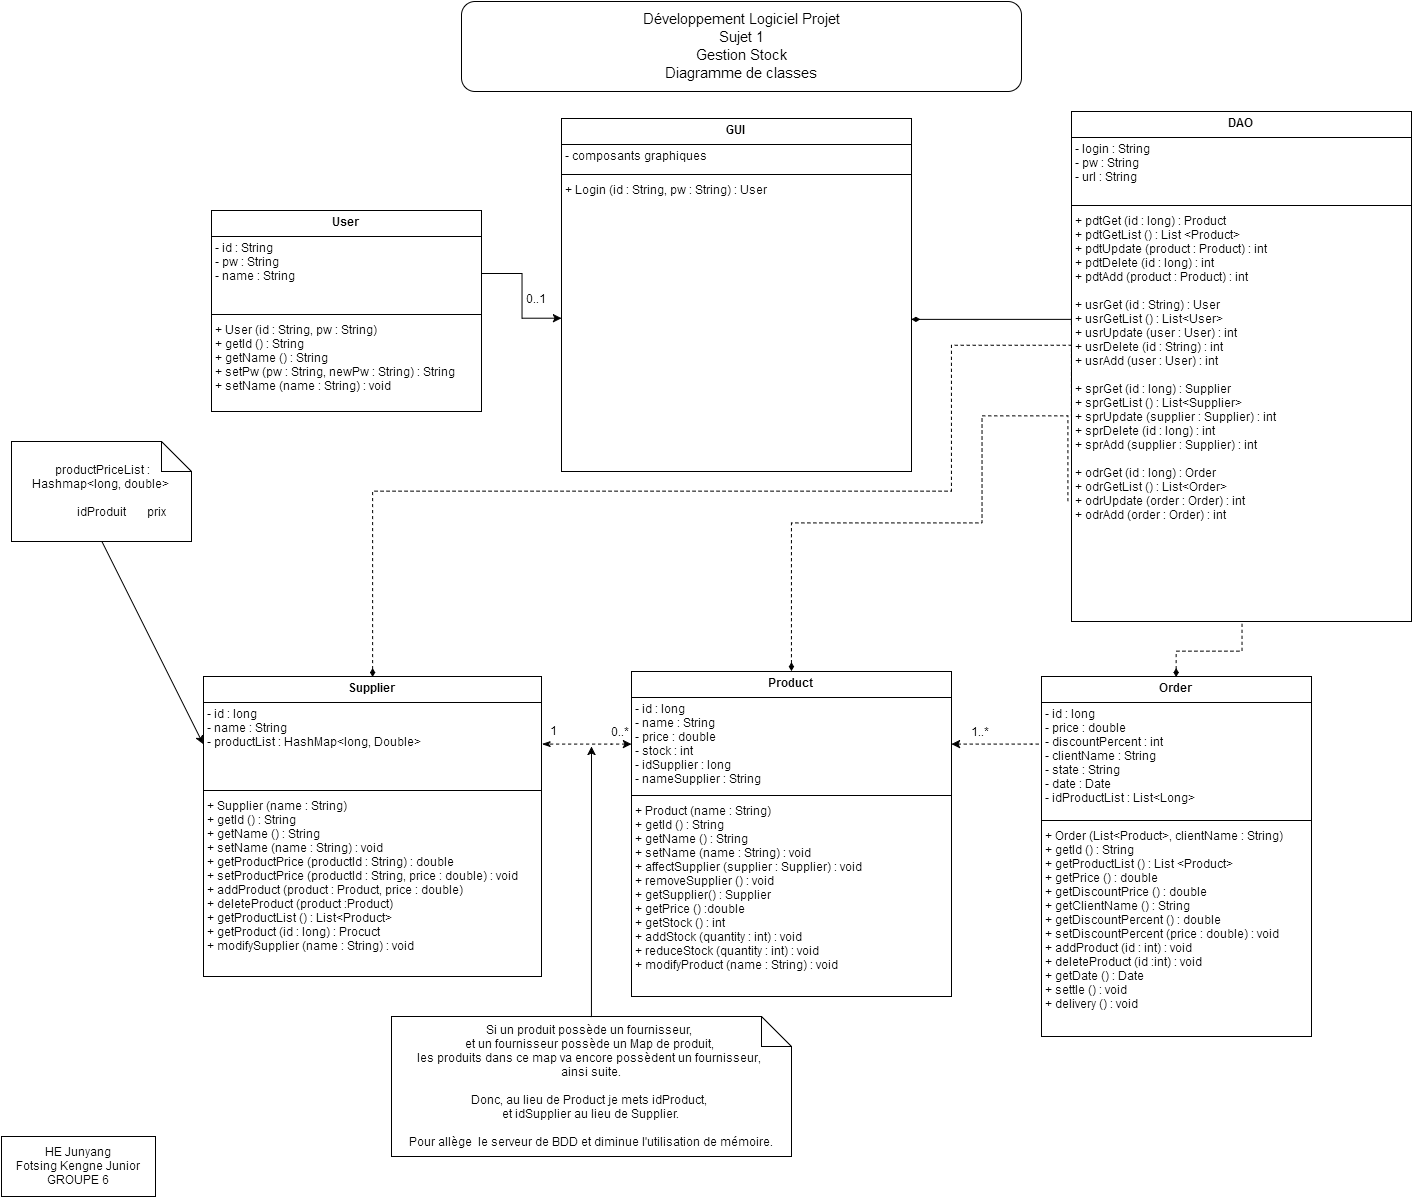

The diagram above was exported from draw.io. Its source (the exported page's mxGraphModel, read from the mxfile embedded in the PNG):
<mxGraphModel dx="2513" dy="918" grid="1" gridSize="10" guides="1" tooltips="1" connect="1" arrows="1" fold="1" page="1" pageScale="1" pageWidth="826" pageHeight="1169" background="#ffffff" math="0" shadow="0">
  <root>
    <mxCell id="0" style=";html=1;" />
    <mxCell id="1" style=";html=1;" parent="0" />
    <mxCell id="38c12cf5a57b190d-84" value="User" style="swimlane;html=1;fontStyle=1;align=center;verticalAlign=top;childLayout=stackLayout;horizontal=1;startSize=26;horizontalStack=0;resizeParent=1;resizeLast=0;collapsible=1;marginBottom=0;swimlaneFillColor=#ffffff;" vertex="1" parent="1">
      <mxGeometry x="-240" y="219" width="270" height="201" as="geometry" />
    </mxCell>
    <mxCell id="38c12cf5a57b190d-85" value="- id : String&lt;div&gt;&lt;span style=&quot;line-height: 1.2&quot;&gt;- pw : String&lt;/span&gt;&lt;div&gt;- name : String&lt;br&gt;&lt;/div&gt;&lt;/div&gt;" style="text;html=1;strokeColor=none;fillColor=none;align=left;verticalAlign=top;spacingLeft=4;spacingRight=4;whiteSpace=wrap;overflow=hidden;rotatable=0;points=[[0,0.5],[1,0.5]];portConstraint=eastwest;" vertex="1" parent="38c12cf5a57b190d-84">
      <mxGeometry y="26" width="270" height="74" as="geometry" />
    </mxCell>
    <mxCell id="38c12cf5a57b190d-86" value="" style="line;html=1;strokeWidth=1;fillColor=none;align=left;verticalAlign=middle;spacingTop=-1;spacingLeft=3;spacingRight=3;rotatable=0;labelPosition=right;points=[];portConstraint=eastwest;" vertex="1" parent="38c12cf5a57b190d-84">
      <mxGeometry y="100" width="270" height="8" as="geometry" />
    </mxCell>
    <mxCell id="38c12cf5a57b190d-87" value="+ User (id : String, pw : String)&lt;div&gt;+ getId () : String&lt;/div&gt;&lt;div&gt;+ getName () : String&lt;/div&gt;&lt;div&gt;+ setPw (pw : String, newPw : String) : String&lt;/div&gt;&lt;div&gt;+ setName (name : String) : void&lt;/div&gt;" style="text;html=1;strokeColor=none;fillColor=none;align=left;verticalAlign=top;spacingLeft=4;spacingRight=4;whiteSpace=wrap;overflow=hidden;rotatable=0;points=[[0,0.5],[1,0.5]];portConstraint=eastwest;" vertex="1" parent="38c12cf5a57b190d-84">
      <mxGeometry y="108" width="270" height="92" as="geometry" />
    </mxCell>
    <mxCell id="38c12cf5a57b190d-88" value="Product" style="swimlane;html=1;fontStyle=1;align=center;verticalAlign=top;childLayout=stackLayout;horizontal=1;startSize=26;horizontalStack=0;resizeParent=1;resizeLast=0;collapsible=1;marginBottom=0;swimlaneFillColor=#ffffff;" vertex="1" parent="1">
      <mxGeometry x="180" y="680" width="320" height="325" as="geometry" />
    </mxCell>
    <mxCell id="38c12cf5a57b190d-89" value="-&amp;nbsp;&lt;span&gt;id :&amp;nbsp;&lt;/span&gt;&lt;span&gt;long&lt;/span&gt;&lt;div&gt;&lt;span&gt;- name : String&lt;/span&gt;&lt;div&gt;&lt;span&gt;- price : double&lt;/span&gt;&lt;br&gt;&lt;/div&gt;&lt;div&gt;- stock : int&lt;/div&gt;&lt;div&gt;- idSupplier : long&lt;/div&gt;&lt;div&gt;- nameSupplier : String&lt;/div&gt;&lt;div&gt;&lt;br&gt;&lt;/div&gt;&lt;/div&gt;" style="text;html=1;strokeColor=none;fillColor=none;align=left;verticalAlign=top;spacingLeft=4;spacingRight=4;whiteSpace=wrap;overflow=hidden;rotatable=0;points=[[0,0.5],[1,0.5]];portConstraint=eastwest;" vertex="1" parent="38c12cf5a57b190d-88">
      <mxGeometry y="26" width="320" height="94" as="geometry" />
    </mxCell>
    <mxCell id="38c12cf5a57b190d-90" value="" style="line;html=1;strokeWidth=1;fillColor=none;align=left;verticalAlign=middle;spacingTop=-1;spacingLeft=3;spacingRight=3;rotatable=0;labelPosition=right;points=[];portConstraint=eastwest;" vertex="1" parent="38c12cf5a57b190d-88">
      <mxGeometry y="120" width="320" height="8" as="geometry" />
    </mxCell>
    <mxCell id="38c12cf5a57b190d-91" value="+&amp;nbsp;&lt;span&gt;Product&amp;nbsp;&lt;/span&gt;(name : String)&lt;div&gt;&lt;div&gt;+ getId () : String&lt;/div&gt;&lt;div&gt;+ getName () : String&lt;/div&gt;&lt;div&gt;+ setName (name : String) : void&lt;/div&gt;&lt;/div&gt;&lt;div&gt;+ affectSupplier (supplier : Supplier) : void&lt;/div&gt;&lt;div&gt;+ removeSupplier () : void&lt;/div&gt;&lt;span&gt;+ getSupplier() : Supplier&lt;/span&gt;&lt;div&gt;+ getPrice () :double&lt;/div&gt;&lt;div&gt;+ getStock () : int&lt;/div&gt;&lt;div&gt;+ addStock (&lt;span&gt;quantity&lt;/span&gt;&lt;span&gt;&amp;nbsp;: int) : void&lt;/span&gt;&lt;/div&gt;&lt;div&gt;+ reduceStock (quantity : int) : void&lt;/div&gt;&lt;div&gt;+ modifyProduct (name : String) : void&lt;/div&gt;&lt;div&gt;&lt;br&gt;&lt;/div&gt;" style="text;html=1;strokeColor=none;fillColor=none;align=left;verticalAlign=top;spacingLeft=4;spacingRight=4;whiteSpace=wrap;overflow=hidden;rotatable=0;points=[[0,0.5],[1,0.5]];portConstraint=eastwest;" vertex="1" parent="38c12cf5a57b190d-88">
      <mxGeometry y="128" width="320" height="172" as="geometry" />
    </mxCell>
    <mxCell id="38c12cf5a57b190d-92" value="Supplier" style="swimlane;html=1;fontStyle=1;align=center;verticalAlign=top;childLayout=stackLayout;horizontal=1;startSize=26;horizontalStack=0;resizeParent=1;resizeLast=0;collapsible=1;marginBottom=0;swimlaneFillColor=#ffffff;" vertex="1" parent="1">
      <mxGeometry x="-248" y="685" width="338" height="300" as="geometry" />
    </mxCell>
    <mxCell id="38c12cf5a57b190d-93" value="-&amp;nbsp;&lt;span&gt;id : long&lt;/span&gt;&lt;div&gt;- name : String&lt;/div&gt;&lt;div&gt;- productList : HashMap&amp;lt;long, Double&amp;gt;&lt;/div&gt;&lt;div&gt;&amp;nbsp; &amp;nbsp; &amp;nbsp; &amp;nbsp; &amp;nbsp; &amp;nbsp; &amp;nbsp; &amp;nbsp; &amp;nbsp; &amp;nbsp; &amp;nbsp; &amp;nbsp; &amp;nbsp; &amp;nbsp; &amp;nbsp; &amp;nbsp; &amp;nbsp; &amp;nbsp; &amp;nbsp; &amp;nbsp; &amp;nbsp; &amp;nbsp; &amp;nbsp; &amp;nbsp; &amp;nbsp; &amp;nbsp; &amp;nbsp; &amp;nbsp;&lt;/div&gt;" style="text;html=1;strokeColor=none;fillColor=none;align=left;verticalAlign=top;spacingLeft=4;spacingRight=4;whiteSpace=wrap;overflow=hidden;rotatable=0;points=[[0,0.5],[1,0.5]];portConstraint=eastwest;" vertex="1" parent="38c12cf5a57b190d-92">
      <mxGeometry y="26" width="338" height="84" as="geometry" />
    </mxCell>
    <mxCell id="38c12cf5a57b190d-94" value="" style="line;html=1;strokeWidth=1;fillColor=none;align=left;verticalAlign=middle;spacingTop=-1;spacingLeft=3;spacingRight=3;rotatable=0;labelPosition=right;points=[];portConstraint=eastwest;" vertex="1" parent="38c12cf5a57b190d-92">
      <mxGeometry y="110" width="338" height="8" as="geometry" />
    </mxCell>
    <mxCell id="38c12cf5a57b190d-95" value="+&amp;nbsp;&lt;span&gt;Supplier&amp;nbsp;&lt;/span&gt;(name : String)&lt;div&gt;&lt;div&gt;+ getId () : String&lt;/div&gt;&lt;div&gt;+ getName () : String&lt;/div&gt;&lt;div&gt;+ setName (name : String) : void&lt;/div&gt;&lt;/div&gt;&lt;div&gt;+ getProductPrice (productId : String) : double&lt;/div&gt;&lt;div&gt;&lt;span&gt;+ setProductPrice (productId : String, price : double) : void&lt;/span&gt;&lt;br&gt;&lt;/div&gt;&lt;div&gt;&lt;span&gt;+ addProduct (product : Product, price : double)&lt;/span&gt;&lt;/div&gt;&lt;div&gt;&lt;span&gt;+ deleteProduct (product :Product)&lt;/span&gt;&lt;/div&gt;&lt;div&gt;&lt;span&gt;+ getProductList () : List&amp;lt;Product&amp;gt;&lt;/span&gt;&lt;/div&gt;&lt;div&gt;&lt;span&gt;+ getProduct (id : long) : Procuct&lt;/span&gt;&lt;/div&gt;&lt;div&gt;&lt;span&gt;+ modifySupplier (name : String) : void&lt;/span&gt;&lt;/div&gt;" style="text;html=1;strokeColor=none;fillColor=none;align=left;verticalAlign=top;spacingLeft=4;spacingRight=4;whiteSpace=wrap;overflow=hidden;rotatable=0;points=[[0,0.5],[1,0.5]];portConstraint=eastwest;" vertex="1" parent="38c12cf5a57b190d-92">
      <mxGeometry y="118" width="338" height="182" as="geometry" />
    </mxCell>
    <mxCell id="38c12cf5a57b190d-98" value="0..*" style="text;html=1;resizable=0;points=[];autosize=1;align=left;verticalAlign=top;spacingTop=-4;" vertex="1" parent="1">
      <mxGeometry x="160" y="733" width="30" height="20" as="geometry" />
    </mxCell>
    <mxCell id="38c12cf5a57b190d-100" style="edgeStyle=orthogonalEdgeStyle;rounded=0;html=1;exitX=0;exitY=0.5;entryX=1;entryY=0.5;startArrow=classic;startFill=1;jettySize=auto;orthogonalLoop=1;endArrow=classicThin;endFill=1;dashed=1;" edge="1" parent="1" source="38c12cf5a57b190d-89" target="38c12cf5a57b190d-93">
      <mxGeometry relative="1" as="geometry">
        <Array as="points">
          <mxPoint x="160" y="753" />
          <mxPoint x="160" y="753" />
        </Array>
      </mxGeometry>
    </mxCell>
    <mxCell id="38c12cf5a57b190d-101" value="Order" style="swimlane;html=1;fontStyle=1;align=center;verticalAlign=top;childLayout=stackLayout;horizontal=1;startSize=26;horizontalStack=0;resizeParent=1;resizeLast=0;collapsible=1;marginBottom=0;swimlaneFillColor=#ffffff;" vertex="1" parent="1">
      <mxGeometry x="590" y="685" width="270" height="360" as="geometry" />
    </mxCell>
    <mxCell id="38c12cf5a57b190d-102" value="- id : long&lt;div&gt;- price : double&lt;/div&gt;&lt;div&gt;- discountPercent : int&lt;/div&gt;&lt;div&gt;- clientName : String&lt;br&gt;- state : String&lt;br&gt;&lt;/div&gt;&lt;div&gt;- date : Date&lt;/div&gt;&lt;div&gt;- idProductList : List&amp;lt;Long&amp;gt;&lt;/div&gt;" style="text;html=1;strokeColor=none;fillColor=none;align=left;verticalAlign=top;spacingLeft=4;spacingRight=4;whiteSpace=wrap;overflow=hidden;rotatable=0;points=[[0,0.5],[1,0.5]];portConstraint=eastwest;" vertex="1" parent="38c12cf5a57b190d-101">
      <mxGeometry y="26" width="270" height="114" as="geometry" />
    </mxCell>
    <mxCell id="38c12cf5a57b190d-103" value="" style="line;html=1;strokeWidth=1;fillColor=none;align=left;verticalAlign=middle;spacingTop=-1;spacingLeft=3;spacingRight=3;rotatable=0;labelPosition=right;points=[];portConstraint=eastwest;" vertex="1" parent="38c12cf5a57b190d-101">
      <mxGeometry y="140" width="270" height="8" as="geometry" />
    </mxCell>
    <mxCell id="38c12cf5a57b190d-104" value="+ Order (List&amp;lt;Product&amp;gt;, clientName : String)&lt;div&gt;+ getId () : String&lt;/div&gt;&lt;div&gt;+ getProductList () : List &amp;lt;Product&amp;gt;&lt;/div&gt;&lt;span&gt;+ getPrice () : double&lt;/span&gt;&lt;div&gt;&lt;span&gt;+ getDiscountPrice () : double&lt;/span&gt;&lt;/div&gt;&lt;div&gt;&lt;span&gt;+ getClientName () : String&lt;/span&gt;&lt;/div&gt;&lt;div&gt;&lt;span&gt;+ getDiscountPercent ()&amp;nbsp;&lt;/span&gt;&lt;span&gt;: double&lt;/span&gt;&lt;span&gt;&lt;br&gt;&lt;/span&gt;&lt;/div&gt;&lt;div&gt;&lt;span&gt;+ setDiscountPercent (price : double) : void&lt;br&gt;&lt;/span&gt;&lt;/div&gt;&lt;div&gt;&lt;span&gt;+ addProduct (id : int) : void&lt;/span&gt;&lt;/div&gt;&lt;div&gt;&lt;span&gt;+ deleteProduct (id :int) : void&lt;/span&gt;&lt;/div&gt;&lt;div&gt;&lt;span&gt;+ getDate () : Date&lt;/span&gt;&lt;/div&gt;&lt;span&gt;+ settle () : void&lt;/span&gt;&lt;div&gt;&lt;span&gt;+ delivery () : void&lt;/span&gt;&lt;/div&gt;" style="text;html=1;strokeColor=none;fillColor=none;align=left;verticalAlign=top;spacingLeft=4;spacingRight=4;whiteSpace=wrap;overflow=hidden;rotatable=0;points=[[0,0.5],[1,0.5]];portConstraint=eastwest;" vertex="1" parent="38c12cf5a57b190d-101">
      <mxGeometry y="148" width="270" height="212" as="geometry" />
    </mxCell>
    <mxCell id="38c12cf5a57b190d-106" value="1..*" style="text;html=1;resizable=0;points=[];autosize=1;align=left;verticalAlign=top;spacingTop=-4;" vertex="1" parent="1">
      <mxGeometry x="520" y="733" width="30" height="20" as="geometry" />
    </mxCell>
    <mxCell id="38c12cf5a57b190d-111" value="DAO" style="swimlane;html=1;fontStyle=1;align=center;verticalAlign=top;childLayout=stackLayout;horizontal=1;startSize=26;horizontalStack=0;resizeParent=1;resizeLast=0;collapsible=1;marginBottom=0;swimlaneFillColor=#ffffff;" vertex="1" parent="1">
      <mxGeometry x="620" y="120" width="340" height="510" as="geometry" />
    </mxCell>
    <mxCell id="38c12cf5a57b190d-112" value="- login : String&lt;div&gt;- pw : String&lt;/div&gt;&lt;div&gt;- url : String&lt;/div&gt;" style="text;html=1;strokeColor=none;fillColor=none;align=left;verticalAlign=top;spacingLeft=4;spacingRight=4;whiteSpace=wrap;overflow=hidden;rotatable=0;points=[[0,0.5],[1,0.5]];portConstraint=eastwest;" vertex="1" parent="38c12cf5a57b190d-111">
      <mxGeometry y="26" width="340" height="64" as="geometry" />
    </mxCell>
    <mxCell id="38c12cf5a57b190d-113" value="" style="line;html=1;strokeWidth=1;fillColor=none;align=left;verticalAlign=middle;spacingTop=-1;spacingLeft=3;spacingRight=3;rotatable=0;labelPosition=right;points=[];portConstraint=eastwest;" vertex="1" parent="38c12cf5a57b190d-111">
      <mxGeometry y="90" width="340" height="8" as="geometry" />
    </mxCell>
    <mxCell id="38c12cf5a57b190d-114" value="&lt;div&gt;&lt;div&gt;&lt;div&gt;+ pdtGet (id : long) : Product&lt;/div&gt;&lt;/div&gt;&lt;/div&gt;&lt;div&gt;+ pdtGetList () : List &amp;lt;Product&amp;gt;&lt;/div&gt;&lt;div&gt;+ pdtUpdate (product : Product) : int&lt;/div&gt;&lt;div&gt;+ pdtDelete (id : long) : int&lt;/div&gt;&lt;div&gt;+ pdtAdd (product : Product) : int&lt;/div&gt;&lt;div&gt;&lt;br&gt;&lt;/div&gt;&lt;div&gt;+ usrGet (id : String) : User&lt;/div&gt;&lt;div&gt;+ usrGetList () : List&amp;lt;User&amp;gt;&lt;/div&gt;&lt;div&gt;+ usrUpdate (user : User) : int&lt;/div&gt;&lt;div&gt;+ usrDelete (id : String) : int&lt;/div&gt;&lt;div&gt;+ usrAdd (user : User) : int&lt;/div&gt;&lt;div&gt;&lt;br&gt;&lt;/div&gt;&lt;div&gt;+ sprGet (id : long) : Supplier&lt;/div&gt;&lt;div&gt;+ sprGetList () : List&amp;lt;Supplier&amp;gt;&lt;/div&gt;&lt;div&gt;+ sprUpdate (supplier : Supplier) : int&lt;/div&gt;&lt;div&gt;+ sprDelete (id : long) : int&lt;/div&gt;&lt;div&gt;+ sprAdd (supplier : Supplier) : int&lt;/div&gt;&lt;div&gt;&lt;br&gt;&lt;/div&gt;&lt;div&gt;+ odrGet (id : long) : Order&lt;/div&gt;&lt;div&gt;+ odrGetList () : List&amp;lt;Order&amp;gt;&lt;/div&gt;&lt;div&gt;+ odrUpdate (order : Order) : int&lt;/div&gt;&lt;div&gt;+ odrAdd (order : Order) : int&lt;/div&gt;" style="text;html=1;strokeColor=none;fillColor=none;align=left;verticalAlign=top;spacingLeft=4;spacingRight=4;whiteSpace=wrap;overflow=hidden;rotatable=0;points=[[0,0.5],[1,0.5]];portConstraint=eastwest;" vertex="1" parent="38c12cf5a57b190d-111">
      <mxGeometry y="98" width="340" height="412" as="geometry" />
    </mxCell>
    <mxCell id="38c12cf5a57b190d-115" value="GUI" style="swimlane;html=1;fontStyle=1;align=center;verticalAlign=top;childLayout=stackLayout;horizontal=1;startSize=26;horizontalStack=0;resizeParent=1;resizeLast=0;collapsible=1;marginBottom=0;swimlaneFillColor=#ffffff;" vertex="1" parent="1">
      <mxGeometry x="110" y="127" width="350" height="353" as="geometry" />
    </mxCell>
    <mxCell id="38c12cf5a57b190d-116" value="- composants graphiques" style="text;html=1;strokeColor=none;fillColor=none;align=left;verticalAlign=top;spacingLeft=4;spacingRight=4;whiteSpace=wrap;overflow=hidden;rotatable=0;points=[[0,0.5],[1,0.5]];portConstraint=eastwest;" vertex="1" parent="38c12cf5a57b190d-115">
      <mxGeometry y="26" width="350" height="26" as="geometry" />
    </mxCell>
    <mxCell id="38c12cf5a57b190d-117" value="" style="line;html=1;strokeWidth=1;fillColor=none;align=left;verticalAlign=middle;spacingTop=-1;spacingLeft=3;spacingRight=3;rotatable=0;labelPosition=right;points=[];portConstraint=eastwest;" vertex="1" parent="38c12cf5a57b190d-115">
      <mxGeometry y="52" width="350" height="8" as="geometry" />
    </mxCell>
    <mxCell id="38c12cf5a57b190d-118" value="+ Login (id : String, pw : String) : User&lt;div&gt;&lt;br&gt;&lt;/div&gt;" style="text;html=1;strokeColor=none;fillColor=none;align=left;verticalAlign=top;spacingLeft=4;spacingRight=4;whiteSpace=wrap;overflow=hidden;rotatable=0;points=[[0,0.5],[1,0.5]];portConstraint=eastwest;" vertex="1" parent="38c12cf5a57b190d-115">
      <mxGeometry y="60" width="350" height="280" as="geometry" />
    </mxCell>
    <mxCell id="5611c1bad912515c-2" value="HE Junyang&lt;br&gt;Fotsing Kengne Junior&lt;br&gt;&lt;div&gt;GROUPE 6&lt;/div&gt;" style="whiteSpace=wrap;html=1;strokeWidth=1;fillColor=none;" vertex="1" parent="1">
      <mxGeometry x="-450" y="1145" width="154" height="60" as="geometry" />
    </mxCell>
    <mxCell id="251d58dd149a9a2-1" value="" style="edgeStyle=orthogonalEdgeStyle;rounded=0;html=1;jettySize=auto;orthogonalLoop=1;" edge="1" parent="1" source="38c12cf5a57b190d-85" target="38c12cf5a57b190d-118">
      <mxGeometry relative="1" as="geometry" />
    </mxCell>
    <mxCell id="56c746ad66b07c2d-1" value="1" style="text;html=1;resizable=0;points=[];autosize=1;align=left;verticalAlign=top;spacingTop=-4;" vertex="1" parent="1">
      <mxGeometry x="99" y="732" width="20" height="20" as="geometry" />
    </mxCell>
    <mxCell id="56c746ad66b07c2d-2" value="&lt;div&gt;&amp;nbsp;productPriceList : Hashmap&amp;lt;long, double&amp;gt;&lt;/div&gt;&lt;div&gt;&amp;nbsp; &amp;nbsp; &amp;nbsp; &amp;nbsp; &amp;nbsp; &amp;nbsp; &amp;nbsp; &amp;nbsp; &amp;nbsp; &amp;nbsp; &amp;nbsp; &amp;nbsp; &amp;nbsp; &amp;nbsp; &amp;nbsp; &amp;nbsp; &amp;nbsp; &amp;nbsp; &amp;nbsp; &amp;nbsp; &amp;nbsp; &amp;nbsp; &amp;nbsp; &amp;nbsp; &amp;nbsp; &amp;nbsp; &amp;nbsp; &amp;nbsp; &amp;nbsp; &amp;nbsp; &amp;nbsp; &amp;nbsp; &amp;nbsp; &amp;nbsp; &amp;nbsp; &amp;nbsp; &amp;nbsp; idProduit &amp;nbsp; &amp;nbsp; &amp;nbsp; prix&lt;/div&gt;" style="shape=note;whiteSpace=wrap;html=1;" vertex="1" parent="1">
      <mxGeometry x="-440" y="450" width="180" height="100" as="geometry" />
    </mxCell>
    <mxCell id="56c746ad66b07c2d-4" value="" style="endArrow=classic;html=1;entryX=0;entryY=0.5;exitX=0.5;exitY=1;" edge="1" parent="1" source="56c746ad66b07c2d-2" target="38c12cf5a57b190d-93">
      <mxGeometry width="50" height="50" relative="1" as="geometry">
        <mxPoint x="-450" y="60" as="sourcePoint" />
        <mxPoint x="-400" y="10" as="targetPoint" />
      </mxGeometry>
    </mxCell>
    <mxCell id="56c746ad66b07c2d-5" value="&lt;div&gt;&lt;font style=&quot;font-size: 15px&quot;&gt;Développement Logiciel Projet&lt;/font&gt;&lt;iframe id=&quot;tmp_downloadhelper_iframe&quot; style=&quot;display: none&quot;&gt;&lt;/iframe&gt;&lt;/div&gt;&lt;div&gt;&lt;font style=&quot;font-size: 15px&quot;&gt;Sujet 1&lt;/font&gt;&lt;/div&gt;&lt;font style=&quot;font-size: 15px&quot;&gt;Gestion Stock&lt;/font&gt;&lt;div&gt;&lt;font style=&quot;font-size: 15px&quot;&gt;Diagramme de classes&lt;/font&gt;&lt;/div&gt;" style="rounded=1;whiteSpace=wrap;html=1;" vertex="1" parent="1">
      <mxGeometry x="10" y="10" width="560" height="90" as="geometry" />
    </mxCell>
    <mxCell id="272cae21bef3a4f4-3" value="" style="edgeStyle=orthogonalEdgeStyle;rounded=0;html=1;startArrow=classic;startFill=1;endArrow=none;endFill=0;jettySize=auto;orthogonalLoop=1;dashed=1;" edge="1" parent="1" source="38c12cf5a57b190d-89" target="38c12cf5a57b190d-102">
      <mxGeometry relative="1" as="geometry">
        <Array as="points">
          <mxPoint x="580" y="753" />
          <mxPoint x="580" y="753" />
        </Array>
      </mxGeometry>
    </mxCell>
    <mxCell id="272cae21bef3a4f4-4" value="0..1" style="text;html=1;resizable=0;points=[];autosize=1;align=left;verticalAlign=top;spacingTop=-4;" vertex="1" parent="1">
      <mxGeometry x="75" y="300" width="40" height="20" as="geometry" />
    </mxCell>
    <mxCell id="272cae21bef3a4f4-6" style="edgeStyle=orthogonalEdgeStyle;rounded=0;html=1;exitX=0.5;exitY=0;entryX=0;entryY=0.5;startArrow=diamondThin;startFill=1;endArrow=none;endFill=0;jettySize=auto;orthogonalLoop=1;dashed=1;" edge="1" parent="1" source="38c12cf5a57b190d-92" target="38c12cf5a57b190d-114">
      <mxGeometry relative="1" as="geometry">
        <Array as="points">
          <mxPoint x="-79" y="500" />
          <mxPoint x="500" y="500" />
          <mxPoint x="500" y="354" />
        </Array>
      </mxGeometry>
    </mxCell>
    <mxCell id="272cae21bef3a4f4-7" style="edgeStyle=orthogonalEdgeStyle;rounded=0;html=1;exitX=0.5;exitY=0;entryX=-0.009;entryY=0.709;entryPerimeter=0;startArrow=diamondThin;startFill=1;endArrow=none;endFill=0;jettySize=auto;orthogonalLoop=1;dashed=1;" edge="1" parent="1" source="38c12cf5a57b190d-88" target="38c12cf5a57b190d-114">
      <mxGeometry relative="1" as="geometry">
        <Array as="points">
          <mxPoint x="340" y="531" />
          <mxPoint x="530" y="531" />
          <mxPoint x="530" y="424" />
        </Array>
      </mxGeometry>
    </mxCell>
    <mxCell id="272cae21bef3a4f4-8" style="edgeStyle=orthogonalEdgeStyle;rounded=0;html=1;exitX=0.5;exitY=0;startArrow=diamondThin;startFill=1;endArrow=none;endFill=0;jettySize=auto;orthogonalLoop=1;dashed=1;" edge="1" parent="1" source="38c12cf5a57b190d-101" target="38c12cf5a57b190d-114">
      <mxGeometry relative="1" as="geometry">
        <Array as="points">
          <mxPoint x="725" y="660" />
          <mxPoint x="790" y="660" />
        </Array>
        <mxPoint x="721" y="640" as="targetPoint" />
      </mxGeometry>
    </mxCell>
    <mxCell id="272cae21bef3a4f4-9" style="edgeStyle=orthogonalEdgeStyle;rounded=0;html=1;exitX=1;exitY=0.5;startArrow=diamondThin;startFill=1;endArrow=none;endFill=0;jettySize=auto;orthogonalLoop=1;" edge="1" parent="1">
      <mxGeometry relative="1" as="geometry">
        <Array as="points">
          <mxPoint x="620" y="328" />
        </Array>
        <mxPoint x="460.14285714285734" y="328.1428571428571" as="sourcePoint" />
        <mxPoint x="620" y="333" as="targetPoint" />
      </mxGeometry>
    </mxCell>
    <mxCell id="72a9d57349b5c2f6-2" value="&lt;div&gt;&lt;span style=&quot;line-height: 1.2&quot;&gt;Si un produit possède un fournisseur,&amp;nbsp;&lt;/span&gt;&lt;br&gt;&lt;/div&gt;&lt;div&gt;et un fournisseur possède un Map de produit,&amp;nbsp;&lt;/div&gt;&lt;div&gt;les produits dans ce map va encore possèdent un fournisseur,&amp;nbsp;&lt;/div&gt;&lt;div&gt;ainsi suite.&lt;/div&gt;&lt;div&gt;&lt;br&gt;&lt;/div&gt;&lt;div&gt;Donc, au lieu de Product je mets idProduct,&amp;nbsp;&lt;/div&gt;&lt;div&gt;et idSupplier au lieu de Supplier.&lt;/div&gt;&lt;div&gt;&lt;br&gt;&lt;/div&gt;&lt;div&gt;Pour allège &amp;nbsp;le serveur de BDD et diminue l'utilisation de mémoire.&lt;/div&gt;" style="shape=note;whiteSpace=wrap;html=1;" vertex="1" parent="1">
      <mxGeometry x="-60" y="1025" width="400" height="140" as="geometry" />
    </mxCell>
    <mxCell id="72a9d57349b5c2f6-3" value="" style="endArrow=classic;html=1;exitX=0.5;exitY=0;" edge="1" parent="1" source="72a9d57349b5c2f6-2">
      <mxGeometry x="-340" y="675" width="50" height="50" as="geometry">
        <mxPoint x="-340" y="675" as="sourcePoint" />
        <mxPoint x="140" y="755" as="targetPoint" />
      </mxGeometry>
    </mxCell>
  </root>
</mxGraphModel>